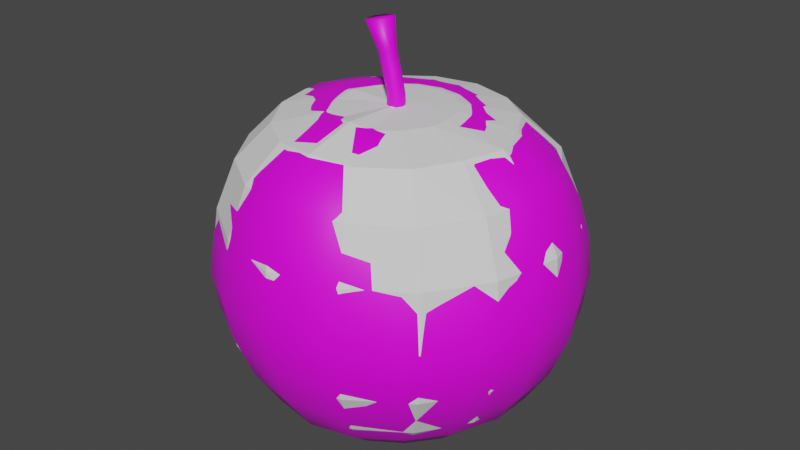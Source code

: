 # Source: apple.blend  (saved by Blender 3.0.42; exported with 4.5.12 LTS)
import bpy
from mathutils import Matrix  # noqa: F401  (used for matrix-valued properties, if any)

bpy.ops.wm.read_factory_settings(use_empty=True)
scene = bpy.context.scene
scene.name = 'Scene'

# ---- collections
col_collection = bpy.data.collections.new('Collection'); scene.collection.children.link(col_collection)

# ---- images (referenced by path relative to the original .blend; pixels are not part of the script)
import os
ASSET_DIR = os.environ.get("B2B_ASSET_DIR", "")  # directory of the original .blend (textures are referenced by path, not embedded)
HERE = os.path.dirname(os.path.abspath(__file__))  # packed textures are extracted next to this script under _unpacked/

def load_image(name, relpath, width, height, colorspace="sRGB"):
    """Load a texture the original file referenced (path relative to the .blend, or extracted next to this script)."""
    p = next((c for c in (os.path.join(HERE, relpath), os.path.join(ASSET_DIR, relpath)) if relpath and os.path.exists(c)), "")
    if p:
        img = bpy.data.images.load(p, check_existing=True)
        img.name = name
    else:  # same state as the original file: an image datablock whose file is absent (Cycles renders it pink)
        img = bpy.data.images.new(name, width, height)
        img.source = "FILE"
        img.filepath = "//" + (relpath or name)
    img.colorspace_settings.name = colorspace
    return img
img_apple_texture_png = load_image('apple_texture.png', 'textures/apple_texture.png', 1024, 1024, 'sRGB')

# ---- materials (node trees are filled in below, after node groups)
mat_apple_flesh = bpy.data.materials.new('apple flesh')
mat_apple_flesh.use_transparent_shadow = False

# ---- material node trees
mat_apple_flesh.use_nodes = True; mat_apple_flesh.node_tree.nodes.clear()
_N = mat_apple_flesh.node_tree.nodes; _L = mat_apple_flesh.node_tree.links
n0 = _N.new('ShaderNodeBsdfPrincipled'); n0.name = 'Principled BSDF'; n0.location = (10, 300)
n0.distribution = 'GGX'
n0.subsurface_method = 'RANDOM_WALK_SKIN'
n0.inputs[3].default_value = 1.45
n0.inputs[27].default_value = (0.0, 0.0, 0.0, 1.0)
n0.inputs[28].default_value = 1.0
n1 = _N.new('ShaderNodeOutputMaterial'); n1.name = 'Material Output'; n1.location = (300, 300)
n2 = _N.new('ShaderNodeTexImage'); n2.name = 'Image Texture'; n2.location = (-408, 224)
n2.image = img_apple_texture_png
_L.new(n0.outputs[0], n1.inputs[0])
_L.new(n2.outputs[0], n0.inputs[0])
n1.is_active_output = True

# ---- world
world_world = bpy.data.worlds.new('World'); scene.world = world_world
world_world.use_nodes = True; world_world.node_tree.nodes.clear()
_N = world_world.node_tree.nodes; _L = world_world.node_tree.links
n0 = _N.new('ShaderNodeOutputWorld'); n0.name = 'World Output'; n0.location = (300, 300)
n1 = _N.new('ShaderNodeBackground'); n1.name = 'Background'; n1.location = (10, 300)
n1.inputs[0].default_value = (0.05088, 0.05088, 0.05088, 1.0)
_L.new(n1.outputs[0], n0.inputs[0])
n0.is_active_output = True
world_world.color = (0.05088, 0.05088, 0.05088)
world_world.use_sun_shadow = False
world_world.sun_shadow_jitter_overblur = 0.0

# ---- meshes
me_sphere = bpy.data.meshes.new('Sphere')
me_sphere.from_pydata([(-1.141e-08, 0.3543, 0.9765), (-1.288e-08, 1.132, 0.3543), (-1.141e-08, 1.16, -4.981e-08), (-1.141e-08, 1.09, -0.3543), (-1.141e-08, 0.6738, -0.9296), (-1.141e-08, 0.5736, -1.028), (0.1356, 0.3273, 0.9765), (0.2875, 0.675, 0.8944), (0.3714, 0.8967, 0.6738), (0.4228, 1.007, 0.3543), (0.4387, 1.059, -4.981e-08), (0.4172, 1.007, -0.3543), (0.3549, 0.8569, -0.6738), (0.2579, 0.6225, -0.9296), (0.1356, 0.53, -1.07), (-1.141e-08, -9.472e-08, -1.011), (0.2505, 0.2505, 0.9765), (0.511, 0.5061, 0.8944), (0.6863, 0.6863, 0.6738), (0.7813, 0.7709, 0.3543), (0.8106, 0.8106, -4.981e-08), (0.7709, 0.7709, -0.3543), (0.6558, 0.6558, -0.6738), (0.4765, 0.4765, -0.9296), (0.3339, 0.3451, -1.087), (0.3273, 0.1356, 0.9765), (0.6537, 0.2579, 0.8944), (0.8967, 0.3714, 0.6738), (1.021, 0.4172, 0.3543), (1.059, 0.4387, -4.981e-08), (1.007, 0.4172, -0.3543), (0.8569, 0.3549, -0.6738), (0.6225, 0.2579, -0.9296), (0.4326, 0.163, -1.082), (0.3543, -0.0148, 0.9765), (0.7372, -1.73e-07, 0.8944), (0.9705, -2.131e-07, 0.6738), (1.123, -2.755e-07, 0.3543), (1.146, -2.755e-07, -4.981e-08), (1.09, -3.096e-07, -0.3543), (0.9275, -2.071e-07, -0.6738), (0.6738, -1.73e-07, -0.9296), (0.4592, -1.217e-07, -1.065), (0.357, -0.1407, 0.9765), (0.6537, -0.2579, 0.8944), (0.8967, -0.3714, 0.6738), (1.021, -0.4172, 0.3543), (1.059, -0.4387, -4.981e-08), (1.007, -0.4172, -0.3543), (0.8569, -0.3549, -0.6738), (0.6225, -0.2579, -0.9296), (0.4228, -0.1356, -1.087), (0.2574, -0.3059, 0.9765), (0.514, -0.5236, 0.8944), (0.6863, -0.6863, 0.6738), (0.7813, -0.7709, 0.3543), (0.8106, -0.8106, -4.981e-08), (0.7709, -0.7709, -0.3543), (0.6558, -0.6558, -0.6738), (0.4765, -0.4765, -0.9296), (0.2938, -0.3279, -1.077), (0.1356, -0.4013, 0.9765), (0.2579, -0.6996, 0.8944), (0.3714, -0.8967, 0.6738), (0.4228, -1.007, 0.3543), (0.4387, -1.059, -4.981e-08), (0.4172, -1.007, -0.3543), (0.3549, -0.8569, -0.6738), (0.2579, -0.6225, -0.9296), (0.1356, -0.53, -1.02), (-7.555e-08, -0.4283, 1.003), (-2.123e-07, -0.7573, 0.9168), (-2.955e-07, -0.9975, 0.6738), (-2.856e-07, -1.122, 0.3543), (-3.489e-07, -1.146, -4.981e-08), (-2.805e-07, -1.09, -0.3543), (-2.805e-07, -0.9275, -0.6738), (-1.951e-07, -0.6738, -0.9296), (-1.012e-07, -0.5736, -1.02), (-0.1356, -0.4013, 0.9765), (-0.2838, -0.6996, 0.8944), (-0.3714, -0.8967, 0.6738), (-0.4228, -1.007, 0.3543), (-0.4387, -1.059, -4.981e-08), (-0.4172, -1.007, -0.3543), (-0.3549, -0.8569, -0.6738), (-0.2579, -0.6225, -0.9296), (-0.1356, -0.53, -1.053), (-0.2505, -0.3245, 0.9765), (-0.525, -0.5363, 0.8944), (-0.6863, -0.6863, 0.6738), (-0.7813, -0.7709, 0.3543), (-0.8106, -0.8106, -4.981e-08), (-0.7709, -0.7709, -0.3543), (-0.6558, -0.6558, -0.6738), (-0.4973, -0.4765, -0.9296), (-0.279, -0.3645, -1.077), (-1.04e-07, -0.004933, 0.9853), (-0.347, -0.1652, 0.9765), (-0.7109, -0.2579, 0.8944), (-0.8967, -0.3714, 0.6738), (-1.021, -0.4172, 0.3543), (-1.059, -0.4387, -4.981e-08), (-1.007, -0.4172, -0.3543), (-0.8569, -0.3549, -0.6738), (-0.6537, -0.2579, -0.9296), (-0.3856, -0.1751, -1.071), (-0.3543, -0.004933, 0.9898), (-0.7622, 2.199e-07, 0.8946), (-0.9705, 2.874e-07, 0.6738), (-1.105, 3.054e-07, 0.3543), (-1.146, 4.079e-07, -4.981e-08), (-1.09, 3.054e-07, -0.3543), (-0.9275, 2.712e-07, -0.6738), (-0.705, 1.858e-07, -0.9296), (-0.4436, 8.328e-08, -1.054), (-0.3273, 0.1356, 0.9765), (-0.6961, 0.2875, 0.8944), (-0.8967, 0.3714, 0.6738), (-1.021, 0.4172, 0.3543), (-1.059, 0.4387, -4.981e-08), (-1.007, 0.4172, -0.3543), (-0.8569, 0.3549, -0.6738), (-0.6537, 0.2579, -0.9296), (-0.4434, 0.1769, -1.024), (-0.2505, 0.2505, 0.9765), (-0.537, 0.5159, 0.8944), (-0.6863, 0.6863, 0.6738), (-0.7813, 0.7709, 0.3543), (-0.8106, 0.8106, -4.981e-08), (-0.7709, 0.7709, -0.3543), (-0.6558, 0.6558, -0.6738), (-0.4973, 0.4765, -0.9296), (-0.328, 0.3181, -1.045), (-0.1356, 0.3273, 0.9765), (-0.2838, 0.6996, 0.8944), (-0.3714, 0.8967, 0.6738), (-0.4228, 1.007, 0.3543), (-0.4387, 1.059, -4.981e-08), (-0.4172, 1.007, -0.3543), (-0.3549, 0.8569, -0.6738), (-0.2579, 0.6225, -0.9296), (-0.1356, 0.53, -1.02), (4.023e-07, 0.7573, 0.8944), (4.553e-07, 0.9705, 0.6738), (4.369e-07, 0.9275, -0.6738)], [], [(144, 143, 7, 8), (15, 5, 14), (145, 3, 11, 12), (1, 144, 8, 9), (0, 97, 6), (4, 145, 12, 13), (2, 1, 9, 10), (143, 0, 6, 7), (5, 4, 13, 14), (3, 2, 10, 11), (15, 14, 24), (12, 11, 21, 22), (9, 8, 18, 19), (6, 97, 16), (13, 12, 22, 23), (10, 9, 19, 20), (7, 6, 16, 17), (14, 13, 23, 24), (11, 10, 20, 21), (8, 7, 17, 18), (21, 20, 29, 30), (18, 17, 26, 27), (15, 24, 33), (22, 21, 30, 31), (19, 18, 27, 28), (16, 97, 25), (23, 22, 31, 32), (20, 19, 28, 29), (17, 16, 25, 26), (24, 23, 32, 33), (26, 25, 34, 35), (33, 32, 41, 42), (30, 29, 38, 39), (27, 26, 35, 36), (15, 33, 42), (31, 30, 39, 40), (28, 27, 36, 37), (25, 97, 34), (32, 31, 40, 41), (29, 28, 37, 38), (38, 37, 46, 47), (35, 34, 43, 44), (42, 41, 50, 51), (39, 38, 47, 48), (36, 35, 44, 45), (15, 42, 51), (40, 39, 48, 49), (37, 36, 45, 46), (34, 97, 43), (41, 40, 49, 50), (43, 97, 52), (50, 49, 58, 59), (47, 46, 55, 56), (44, 43, 52, 53), (51, 50, 59, 60), (48, 47, 56, 57), (45, 44, 53, 54), (15, 51, 60), (49, 48, 57, 58), (46, 45, 54, 55), (58, 57, 66, 67), (55, 54, 63, 64), (52, 97, 61), (59, 58, 67, 68), (56, 55, 64, 65), (53, 52, 61, 62), (60, 59, 68, 69), (57, 56, 65, 66), (54, 53, 62, 63), (15, 60, 69), (63, 62, 71, 72), (15, 69, 78), (67, 66, 75, 76), (64, 63, 72, 73), (61, 97, 70), (68, 67, 76, 77), (65, 64, 73, 74), (62, 61, 70, 71), (69, 68, 77, 78), (66, 65, 74, 75), (75, 74, 83, 84), (72, 71, 80, 81), (15, 78, 87), (76, 75, 84, 85), (73, 72, 81, 82), (70, 97, 79), (77, 76, 85, 86), (74, 73, 82, 83), (71, 70, 79, 80), (78, 77, 86, 87), (80, 79, 88, 89), (87, 86, 95, 96), (84, 83, 92, 93), (81, 80, 89, 90), (15, 87, 96), (85, 84, 93, 94), (82, 81, 90, 91), (79, 97, 88), (86, 85, 94, 95), (83, 82, 91, 92), (95, 94, 104, 105), (92, 91, 101, 102), (89, 88, 98, 99), (96, 95, 105, 106), (93, 92, 102, 103), (90, 89, 99, 100), (15, 96, 106), (94, 93, 103, 104), (91, 90, 100, 101), (88, 97, 98), (101, 100, 109, 110), (98, 97, 107), (105, 104, 113, 114), (102, 101, 110, 111), (99, 98, 107, 108), (106, 105, 114, 115), (103, 102, 111, 112), (100, 99, 108, 109), (15, 106, 115), (104, 103, 112, 113), (113, 112, 121, 122), (110, 109, 118, 119), (107, 97, 116), (114, 113, 122, 123), (111, 110, 119, 120), (108, 107, 116, 117), (115, 114, 123, 124), (112, 111, 120, 121), (109, 108, 117, 118), (15, 115, 124), (118, 117, 126, 127), (15, 124, 133), (122, 121, 130, 131), (119, 118, 127, 128), (116, 97, 125), (123, 122, 131, 132), (120, 119, 128, 129), (117, 116, 125, 126), (124, 123, 132, 133), (121, 120, 129, 130), (133, 132, 141, 142), (130, 129, 138, 139), (127, 126, 135, 136), (15, 133, 142), (131, 130, 139, 140), (128, 127, 136, 137), (125, 97, 134), (132, 131, 140, 141), (129, 128, 137, 138), (126, 125, 134, 135), (138, 137, 1, 2), (135, 134, 0, 143), (142, 141, 4, 5), (139, 138, 2, 3), (136, 135, 143, 144), (15, 142, 5), (140, 139, 3, 145), (137, 136, 144, 1), (134, 97, 0), (141, 140, 145, 4)])
_uv = me_sphere.uv_layers.new(name='UVMap')
_uv.uv.foreach_set('vector', [0.75, 0.7, 0.75, 0.8, 0.6875, 0.8, 0.6875, 0.7, 0.7188, 0.0, 0.75, 0.1, 0.6875, 0.1, 0.75, 0.3, 0.75, 0.4, 0.6875, 0.4, 0.6875, 0.3, 0.75, 0.6, 0.75, 0.7, 0.6875, 0.7, 0.6875, 0.6, 0.75, 0.9, 0.7188, 1.0, 0.6875, 0.9, 0.75, 0.2, 0.75, 0.3, 0.6875, 0.3, 0.6875, 0.2, 0.75, 0.5, 0.75, 0.6, 0.6875, 0.6, 0.6875, 0.5, 0.75, 0.8, 0.75, 0.9, 0.6875, 0.9, 0.6875, 0.8, 0.75, 0.1, 0.75, 0.2, 0.6875, 0.2, 0.6875, 0.1, 0.75, 0.4, 0.75, 0.5, 0.6875, 0.5, 0.6875, 0.4, 0.6562, 0.0, 0.6875, 0.1, 0.625, 0.1, 0.6875, 0.3, 0.6875, 0.4, 0.625, 0.4, 0.625, 0.3, 0.6875, 0.6, 0.6875, 0.7, 0.625, 0.7, 0.625, 0.6, 0.6875, 0.9, 0.6562, 1.0, 0.625, 0.9, 0.6875, 0.2, 0.6875, 0.3, 0.625, 0.3, 0.625, 0.2, 0.6875, 0.5, 0.6875, 0.6, 0.625, 0.6, 0.625, 0.5, 0.6875, 0.8, 0.6875, 0.9, 0.625, 0.9, 0.625, 0.8, 0.6875, 0.1, 0.6875, 0.2, 0.625, 0.2, 0.625, 0.1, 0.6875, 0.4, 0.6875, 0.5, 0.625, 0.5, 0.625, 0.4, 0.6875, 0.7, 0.6875, 0.8, 0.625, 0.8, 0.625, 0.7, 0.625, 0.4, 0.625, 0.5, 0.5625, 0.5, 0.5625, 0.4, 0.625, 0.7, 0.625, 0.8, 0.5625, 0.8, 0.5625, 0.7, 0.5937, 0.0, 0.625, 0.1, 0.5625, 0.1, 0.625, 0.3, 0.625, 0.4, 0.5625, 0.4, 0.5625, 0.3, 0.625, 0.6, 0.625, 0.7, 0.5625, 0.7, 0.5625, 0.6, 0.625, 0.9, 0.5937, 1.0, 0.5625, 0.9, 0.625, 0.2, 0.625, 0.3, 0.5625, 0.3, 0.5625, 0.2, 0.625, 0.5, 0.625, 0.6, 0.5625, 0.6, 0.5625, 0.5, 0.625, 0.8, 0.625, 0.9, 0.5625, 0.9, 0.5625, 0.8, 0.625, 0.1, 0.625, 0.2, 0.5625, 0.2, 0.5625, 0.1, 0.5625, 0.8, 0.5625, 0.9, 0.5, 0.9, 0.5, 0.8, 0.5625, 0.1, 0.5625, 0.2, 0.5, 0.2, 0.5, 0.1, 0.5625, 0.4, 0.5625, 0.5, 0.5, 0.5, 0.5, 0.4, 0.5625, 0.7, 0.5625, 0.8, 0.5, 0.8, 0.5, 0.7, 0.5312, 0.0, 0.5625, 0.1, 0.5, 0.1, 0.5625, 0.3, 0.5625, 0.4, 0.5, 0.4, 0.5, 0.3, 0.5625, 0.6, 0.5625, 0.7, 0.5, 0.7, 0.5, 0.6, 0.5625, 0.9, 0.5312, 1.0, 0.5, 0.9, 0.5625, 0.2, 0.5625, 0.3, 0.5, 0.3, 0.5, 0.2, 0.5625, 0.5, 0.5625, 0.6, 0.5, 0.6, 0.5, 0.5, 0.5, 0.5, 0.5, 0.6, 0.4375, 0.6, 0.4375, 0.5, 0.5, 0.8, 0.5, 0.9, 0.4375, 0.9, 0.4375, 0.8, 0.5, 0.1, 0.5, 0.2, 0.4375, 0.2, 0.4375, 0.1, 0.5, 0.4, 0.5, 0.5, 0.4375, 0.5, 0.4375, 0.4, 0.5, 0.7, 0.5, 0.8, 0.4375, 0.8, 0.4375, 0.7, 0.4687, 0.0, 0.5, 0.1, 0.4375, 0.1, 0.5, 0.3, 0.5, 0.4, 0.4375, 0.4, 0.4375, 0.3, 0.5, 0.6, 0.5, 0.7, 0.4375, 0.7, 0.4375, 0.6, 0.5, 0.9, 0.4687, 1.0, 0.4375, 0.9, 0.5, 0.2, 0.5, 0.3, 0.4375, 0.3, 0.4375, 0.2, 0.4375, 0.9, 0.4062, 1.0, 0.375, 0.9, 0.4375, 0.2, 0.4375, 0.3, 0.375, 0.3, 0.375, 0.2, 0.4375, 0.5, 0.4375, 0.6, 0.375, 0.6, 0.375, 0.5, 0.4375, 0.8, 0.4375, 0.9, 0.375, 0.9, 0.375, 0.8, 0.4375, 0.1, 0.4375, 0.2, 0.375, 0.2, 0.375, 0.1, 0.4375, 0.4, 0.4375, 0.5, 0.375, 0.5, 0.375, 0.4, 0.4375, 0.7, 0.4375, 0.8, 0.375, 0.8, 0.375, 0.7, 0.4062, 0.0, 0.4375, 0.1, 0.375, 0.1, 0.4375, 0.3, 0.4375, 0.4, 0.375, 0.4, 0.375, 0.3, 0.4375, 0.6, 0.4375, 0.7, 0.375, 0.7, 0.375, 0.6, 0.375, 0.3, 0.375, 0.4, 0.3125, 0.4, 0.3125, 0.3, 0.375, 0.6, 0.375, 0.7, 0.3125, 0.7, 0.3125, 0.6, 0.375, 0.9, 0.3437, 1.0, 0.3125, 0.9, 0.375, 0.2, 0.375, 0.3, 0.3125, 0.3, 0.3125, 0.2, 0.375, 0.5, 0.375, 0.6, 0.3125, 0.6, 0.3125, 0.5, 0.375, 0.8, 0.375, 0.9, 0.3125, 0.9, 0.3125, 0.8, 0.375, 0.1, 0.375, 0.2, 0.3125, 0.2, 0.3125, 0.1, 0.375, 0.4, 0.375, 0.5, 0.3125, 0.5, 0.3125, 0.4, 0.375, 0.7, 0.375, 0.8, 0.3125, 0.8, 0.3125, 0.7, 0.3437, 0.0, 0.375, 0.1, 0.3125, 0.1, 0.3125, 0.7, 0.3125, 0.8, 0.25, 0.8, 0.25, 0.7, 0.2812, 0.0, 0.3125, 0.1, 0.25, 0.1, 0.3125, 0.3, 0.3125, 0.4, 0.25, 0.4, 0.25, 0.3, 0.3125, 0.6, 0.3125, 0.7, 0.25, 0.7, 0.25, 0.6, 0.3125, 0.9, 0.2812, 1.0, 0.25, 0.9, 0.3125, 0.2, 0.3125, 0.3, 0.25, 0.3, 0.25, 0.2, 0.3125, 0.5, 0.3125, 0.6, 0.25, 0.6, 0.25, 0.5, 0.3125, 0.8, 0.3125, 0.9, 0.25, 0.9, 0.25, 0.8, 0.3125, 0.1, 0.3125, 0.2, 0.25, 0.2, 0.25, 0.1, 0.3125, 0.4, 0.3125, 0.5, 0.25, 0.5, 0.25, 0.4, 0.25, 0.4, 0.25, 0.5, 0.1875, 0.5, 0.1875, 0.4, 0.25, 0.7, 0.25, 0.8, 0.1875, 0.8, 0.1875, 0.7, 0.2187, 0.0, 0.25, 0.1, 0.1875, 0.1, 0.25, 0.3, 0.25, 0.4, 0.1875, 0.4, 0.1875, 0.3, 0.25, 0.6, 0.25, 0.7, 0.1875, 0.7, 0.1875, 0.6, 0.25, 0.9, 0.2187, 1.0, 0.1875, 0.9, 0.25, 0.2, 0.25, 0.3, 0.1875, 0.3, 0.1875, 0.2, 0.25, 0.5, 0.25, 0.6, 0.1875, 0.6, 0.1875, 0.5, 0.25, 0.8, 0.25, 0.9, 0.1875, 0.9, 0.1875, 0.8, 0.25, 0.1, 0.25, 0.2, 0.1875, 0.2, 0.1875, 0.1, 0.1875, 0.8, 0.1875, 0.9, 0.125, 0.9, 0.125, 0.8, 0.1875, 0.1, 0.1875, 0.2, 0.125, 0.2, 0.125, 0.1, 0.1875, 0.4, 0.1875, 0.5, 0.125, 0.5, 0.125, 0.4, 0.1875, 0.7, 0.1875, 0.8, 0.125, 0.8, 0.125, 0.7, 0.1562, 0.0, 0.1875, 0.1, 0.125, 0.1, 0.1875, 0.3, 0.1875, 0.4, 0.125, 0.4, 0.125, 0.3, 0.1875, 0.6, 0.1875, 0.7, 0.125, 0.7, 0.125, 0.6, 0.1875, 0.9, 0.1562, 1.0, 0.125, 0.9, 0.1875, 0.2, 0.1875, 0.3, 0.125, 0.3, 0.125, 0.2, 0.1875, 0.5, 0.1875, 0.6, 0.125, 0.6, 0.125, 0.5, 0.125, 0.2, 0.125, 0.3, 0.0625, 0.3, 0.0625, 0.2, 0.125, 0.5, 0.125, 0.6, 0.0625, 0.6, 0.0625, 0.5, 0.125, 0.8, 0.125, 0.9, 0.0625, 0.9, 0.0625, 0.8, 0.125, 0.1, 0.125, 0.2, 0.0625, 0.2, 0.0625, 0.1, 0.125, 0.4, 0.125, 0.5, 0.0625, 0.5, 0.0625, 0.4, 0.125, 0.7, 0.125, 0.8, 0.0625, 0.8, 0.0625, 0.7, 0.09375, 0.0, 0.125, 0.1, 0.0625, 0.1, 0.125, 0.3, 0.125, 0.4, 0.0625, 0.4, 0.0625, 0.3, 0.125, 0.6, 0.125, 0.7, 0.0625, 0.7, 0.0625, 0.6, 0.125, 0.9, 0.09375, 1.0, 0.0625, 0.9, 0.0625, 0.6, 0.0625, 0.7, 0.0, 0.7, 0.0, 0.6, 0.0625, 0.9, 0.03125, 1.0, 0.0, 0.9, 0.0625, 0.2, 0.0625, 0.3, 0.0, 0.3, 0.0, 0.2, 0.0625, 0.5, 0.0625, 0.6, 0.0, 0.6, 0.0, 0.5, 0.0625, 0.8, 0.0625, 0.9, 0.0, 0.9, 0.0, 0.8, 0.0625, 0.1, 0.0625, 0.2, 0.0, 0.2, 0.0, 0.1, 0.0625, 0.4, 0.0625, 0.5, 0.0, 0.5, 0.0, 0.4, 0.0625, 0.7, 0.0625, 0.8, 0.0, 0.8, 0.0, 0.7, 0.03125, 0.0, 0.0625, 0.1, 0.0, 0.1, 0.0625, 0.3, 0.0625, 0.4, 0.0, 0.4, 0.0, 0.3, 1.0, 0.3, 1.0, 0.4, 0.9375, 0.4, 0.9375, 0.3, 1.0, 0.6, 1.0, 0.7, 0.9375, 0.7, 0.9375, 0.6, 1.0, 0.9, 0.9688, 1.0, 0.9375, 0.9, 1.0, 0.2, 1.0, 0.3, 0.9375, 0.3, 0.9375, 0.2, 1.0, 0.5, 1.0, 0.6, 0.9375, 0.6, 0.9375, 0.5, 1.0, 0.8, 1.0, 0.9, 0.9375, 0.9, 0.9375, 0.8, 1.0, 0.1, 1.0, 0.2, 0.9375, 0.2, 0.9375, 0.1, 1.0, 0.4, 1.0, 0.5, 0.9375, 0.5, 0.9375, 0.4, 1.0, 0.7, 1.0, 0.8, 0.9375, 0.8, 0.9375, 0.7, 0.9688, 0.0, 1.0, 0.1, 0.9375, 0.1, 0.9375, 0.7, 0.9375, 0.8, 0.875, 0.8, 0.875, 0.7, 0.9062, 0.0, 0.9375, 0.1, 0.875, 0.1, 0.9375, 0.3, 0.9375, 0.4, 0.875, 0.4, 0.875, 0.3, 0.9375, 0.6, 0.9375, 0.7, 0.875, 0.7, 0.875, 0.6, 0.9375, 0.9, 0.9062, 1.0, 0.875, 0.9, 0.9375, 0.2, 0.9375, 0.3, 0.875, 0.3, 0.875, 0.2, 0.9375, 0.5, 0.9375, 0.6, 0.875, 0.6, 0.875, 0.5, 0.9375, 0.8, 0.9375, 0.9, 0.875, 0.9, 0.875, 0.8, 0.9375, 0.1, 0.9375, 0.2, 0.875, 0.2, 0.875, 0.1, 0.9375, 0.4, 0.9375, 0.5, 0.875, 0.5, 0.875, 0.4, 0.875, 0.1, 0.875, 0.2, 0.8125, 0.2, 0.8125, 0.1, 0.875, 0.4, 0.875, 0.5, 0.8125, 0.5, 0.8125, 0.4, 0.875, 0.7, 0.875, 0.8, 0.8125, 0.8, 0.8125, 0.7, 0.8437, 0.0, 0.875, 0.1, 0.8125, 0.1, 0.875, 0.3, 0.875, 0.4, 0.8125, 0.4, 0.8125, 0.3, 0.875, 0.6, 0.875, 0.7, 0.8125, 0.7, 0.8125, 0.6, 0.875, 0.9, 0.8438, 1.0, 0.8125, 0.9, 0.875, 0.2, 0.875, 0.3, 0.8125, 0.3, 0.8125, 0.2, 0.875, 0.5, 0.875, 0.6, 0.8125, 0.6, 0.8125, 0.5, 0.875, 0.8, 0.875, 0.9, 0.8125, 0.9, 0.8125, 0.8, 0.8125, 0.5, 0.8125, 0.6, 0.75, 0.6, 0.75, 0.5, 0.8125, 0.8, 0.8125, 0.9, 0.75, 0.9, 0.75, 0.8, 0.8125, 0.1, 0.8125, 0.2, 0.75, 0.2, 0.75, 0.1, 0.8125, 0.4, 0.8125, 0.5, 0.75, 0.5, 0.75, 0.4, 0.8125, 0.7, 0.8125, 0.8, 0.75, 0.8, 0.75, 0.7, 0.7812, 0.0, 0.8125, 0.1, 0.75, 0.1, 0.8125, 0.3, 0.8125, 0.4, 0.75, 0.4, 0.75, 0.3, 0.8125, 0.6, 0.8125, 0.7, 0.75, 0.7, 0.75, 0.6, 0.8125, 0.9, 0.7812, 1.0, 0.75, 0.9, 0.8125, 0.2, 0.8125, 0.3, 0.75, 0.3, 0.75, 0.2])
me_sphere.use_remesh_fix_poles = True
me_sphere.use_remesh_preserve_attributes = False
me_sphere.update()
me_sphere_001 = bpy.data.meshes.new('Sphere.001')
me_sphere_001.from_pydata([(0.1489, 0.4027, 0.9686), (0.2458, 0.7021, 0.8759), (0.2989, 0.889, 0.7116), (0.3484, 0.9968, 0.4915), (0.3882, 1.056, 0.241), (0.4019, 1.081, -0.01973), (0.3882, 1.044, -0.2834), (0.3485, 0.9452, -0.5491), (0.2927, 0.7879, -0.7962), (0.2238, 0.5733, -0.9824), (0.1306, 0.337, -1.04), (0.2896, 0.3239, 0.9645), (0.4847, 0.5569, 0.8701), (0.6062, 0.6963, 0.7051), (0.6827, 0.7851, 0.4862), (0.7303, 0.8487, 0.2391), (0.7553, 0.878, -0.01973), (0.7296, 0.8476, -0.2786), (0.6612, 0.765, -0.5399), (0.5617, 0.6366, -0.7882), (0.4256, 0.4642, -0.9777), (0.2422, 0.2503, -1.064), (0.3963, 0.205, 0.9613), (0.6807, 0.3548, 0.8647), (0.857, 0.4323, 0.6993), (0.9496, 0.4969, 0.4838), (0.9948, 0.5531, 0.2397), (1.018, 0.5726, -0.01973), (0.9853, 0.5531, -0.2813), (0.8972, 0.4961, -0.5388), (0.767, 0.4108, -0.7806), (0.5804, 0.3011, -0.9693), (0.3261, 0.1637, -1.078), (0.4482, 0.06067, 0.9588), (0.7809, 0.1206, 0.8605), (0.9789, 0.1426, 0.6956), (1.083, 0.1722, 0.4842), (1.135, 0.1921, 0.2399), (1.157, 0.1989, -0.01973), (1.122, 0.1921, -0.2831), (1.023, 0.1722, -0.5427), (0.8759, 0.141, -0.7742), (0.6636, 0.1046, -0.9609), (0.3712, 0.05807, -1.078), (0.4345, -0.09215, 0.9572), (0.7499, -0.108, 0.8671), (0.9515, -0.1427, 0.6944), (1.063, -0.1722, 0.4832), (1.126, -0.1921, 0.2395), (1.157, -0.1989, -0.01973), (1.12, -0.1921, -0.281), (1.02, -0.1722, -0.5376), (0.8724, -0.141, -0.7677), (0.6611, -0.1035, -0.9581), (0.3706, -0.05409, -1.08), (0.3639, -0.2352, 0.9576), (0.6142, -0.3604, 0.8746), (0.7924, -0.4345, 0.6974), (0.9059, -0.497, 0.4817), (0.983, -0.5531, 0.2391), (1.018, -0.5726, -0.01973), (0.983, -0.5531, -0.2786), (0.8896, -0.4961, -0.528), (0.7598, -0.4101, -0.7691), (0.5759, -0.2993, -0.9653), (0.3239, -0.1595, -1.085), (0.2565, -0.3511, 0.9606), (0.4173, -0.5666, 0.8787), (0.5484, -0.7028, 0.706), (0.6543, -0.7877, 0.4861), (0.7296, -0.8493, 0.2391), (0.7553, -0.8784, -0.01973), (0.7296, -0.8476, -0.2786), (0.655, -0.7643, -0.5358), (0.5558, -0.6346, -0.7846), (0.4221, -0.461, -0.9802), (0.2378, -0.2457, -1.077), (0.1312, -0.4262, 0.9863), (0.2048, -0.7159, 0.8969), (0.2842, -0.9008, 0.7176), (0.3481, -1.004, 0.4946), (0.3882, -1.06, 0.2415), (0.4019, -1.084, -0.01973), (0.3882, -1.045, -0.285), (0.3481, -0.9437, -0.558), (0.2911, -0.7845, -0.808), (0.2215, -0.5689, -0.9975), (0.1236, -0.3022, -1.056), (-0.0002977, -0.4527, 0.9895), (7.577e-08, -0.7725, 0.9033), (1.808e-07, -0.9754, 0.723), (1.283e-07, -1.086, 0.4987), (9.328e-08, -1.14, 0.2434), (9.328e-08, -1.158, -0.01973), (9.328e-08, -1.116, -0.2899), (1.983e-07, -1.007, -0.5689), (6.663e-06, -0.8375, -0.8225), (-0.004119, -0.6072, -0.998), (-0.004526, -0.3315, -1.056), (-0.131, -0.4262, 0.9913), (-0.2044, -0.7159, 0.8977), (-0.2842, -0.9008, 0.7176), (-0.3481, -1.004, 0.4946), (-0.3882, -1.06, 0.2415), (-0.4019, -1.084, -0.01973), (-0.3882, -1.045, -0.285), (-0.3489, -0.9437, -0.559), (-0.2968, -0.7845, -0.8206), (-0.23, -0.5689, -1.001), (-0.1318, -0.3022, -1.061), (-0.254, -0.3511, 0.9718), (-0.4134, -0.5666, 0.8938), (-0.547, -0.7028, 0.7086), (-0.6543, -0.7877, 0.4862), (-0.7296, -0.8493, 0.2391), (-0.7553, -0.8784, -0.01973), (-0.7296, -0.8476, -0.2786), (-0.6647, -0.7643, -0.5473), (-0.5663, -0.6346, -0.8112), (-0.4321, -0.461, -1.012), (-0.2433, -0.2457, -1.087), (-0.3576, -0.2352, 0.976), (-0.6039, -0.3604, 0.8821), (-0.7853, -0.4345, 0.7114), (-0.9035, -0.497, 0.4865), (-0.983, -0.5531, 0.2391), (-1.018, -0.5726, -0.01973), (-0.9863, -0.5531, -0.2823), (-0.9043, -0.4961, -0.5464), (-0.7704, -0.4101, -0.8018), (-0.5834, -0.2993, -1.002), (-0.3255, -0.1595, -1.108), (-0.01032, -0.02458, 0.9252), (-0.4259, -0.09215, 0.9821), (-0.7332, -0.1267, 0.891), (-0.9385, -0.1427, 0.7203), (-1.057, -0.1722, 0.4951), (-1.126, -0.1921, 0.2412), (-1.157, -0.1989, -0.01973), (-1.123, -0.1921, -0.2848), (-1.031, -0.1722, -0.5519), (-0.8762, -0.141, -0.7936), (-0.6611, -0.1035, -0.9892), (-0.3678, -0.05409, -1.102), (-0.441, 0.06067, 0.9864), (-0.7611, 0.1206, 0.8987), (-0.9632, 0.1426, 0.7269), (-1.075, 0.1722, 0.5), (-1.133, 0.1921, 0.2433), (-1.157, 0.1989, -0.01973), (-1.121, 0.1921, -0.2819), (-1.024, 0.1722, -0.5448), (-0.8678, 0.141, -0.7837), (-0.6531, 0.1046, -0.9758), (-0.3646, 0.05807, -1.094), (-0.3955, 0.205, 0.9862), (-0.6639, 0.3548, 0.8971), (-0.8436, 0.4323, 0.7261), (-0.9429, 0.4969, 0.4971), (-0.9936, 0.5531, 0.242), (-1.018, 0.5726, -0.01973), (-0.983, 0.5531, -0.2786), (-0.8908, 0.4961, -0.531), (-0.7504, 0.4108, -0.7746), (-0.5654, 0.3011, -0.9695), (-0.3172, 0.1637, -1.087), (-0.2963, 0.3239, 0.9825), (-0.4742, 0.5569, 0.8903), (-0.5991, 0.6963, 0.7191), (-0.6799, 0.7851, 0.4918), (-0.7303, 0.8487, 0.2393), (-0.7553, 0.878, -0.01973), (-0.7296, 0.8476, -0.2786), (-0.6547, 0.765, -0.532), (-0.5459, 0.6366, -0.7758), (-0.4132, 0.4642, -0.9695), (-0.2324, 0.2503, -1.059), (0.00026, 0.002932, -1.021), (-0.1601, 0.4027, 0.9777), (-0.2418, 0.7021, 0.8843), (-0.2974, 0.889, 0.7145), (-0.3484, 0.9968, 0.4915), (-0.3882, 1.056, 0.241), (-0.4019, 1.081, -0.01973), (-0.3882, 1.044, -0.2834), (-0.3481, 0.9452, -0.5485), (-0.2856, 0.7879, -0.7879), (-0.2169, 0.5733, -0.9739), (-0.1249, 0.3072, -1.038), (-0.006207, 0.4305, 0.9731), (0.0001001, 0.7568, 0.8807), (-3.62e-07, 0.9611, 0.7151), (-2.569e-07, 1.076, 0.4946), (-2.569e-07, 1.134, 0.2424), (-2.919e-07, 1.153, -0.01973), (-2.569e-07, 1.115, -0.2871), (-1.869e-07, 1.009, -0.5566), (-0.0005286, 0.8415, -0.7984), (0.002786, 0.6121, -0.9806), (0.004847, 0.3506, -1.029), (-0.008205, -0.07874, 1.051), (-0.008205, -0.07874, 0.9127), (-0.044, -0.06571, 1.051), (-0.044, -0.06571, 0.9127), (-0.06305, -0.03271, 1.051), (-0.06305, -0.03271, 0.9127), (-0.05644, 0.004804, 1.051), (-0.05644, 0.004804, 0.9127), (-0.02725, 0.02929, 1.051), (-0.02725, 0.02929, 0.9127), (0.01084, 0.02929, 1.051), (0.01084, 0.02929, 0.9127), (0.04003, 0.004804, 1.051), (0.04003, 0.004804, 0.9127), (0.04664, -0.03271, 1.051), (0.04664, -0.03271, 0.9127), (0.02759, -0.06571, 1.051), (0.02759, -0.06571, 0.9127), (-0.03601, -0.07874, 1.164), (-0.07084, -0.06571, 1.155), (-0.08938, -0.03271, 1.151), (-0.08294, 0.004804, 1.153), (-0.05454, 0.02929, 1.159), (-0.01747, 0.02929, 1.168), (0.01092, 0.004804, 1.175), (0.01736, -0.03271, 1.176), (-0.001175, -0.06571, 1.172), (-0.07373, -0.07874, 1.305), (-0.1093, -0.06571, 1.302), (-0.1283, -0.03271, 1.3), (-0.1217, 0.004804, 1.3), (-0.09268, 0.02929, 1.303), (-0.05478, 0.02929, 1.307), (-0.02574, 0.004804, 1.31), (-0.01916, -0.03271, 1.311), (-0.03811, -0.06571, 1.309), (-0.1237, -0.1092, 1.478), (-0.1783, -0.08904, 1.469), (-0.2073, -0.038, 1.464), (-0.1972, 0.02004, 1.466), (-0.1528, 0.05792, 1.473), (-0.09472, 0.05792, 1.484), (-0.05025, 0.02004, 1.491), (-0.04017, -0.038, 1.493), (-0.0692, -0.08904, 1.488)], [], [(194, 193, 4, 5), (191, 190, 1, 2), (198, 197, 8, 9), (195, 194, 5, 6), (192, 191, 2, 3), (199, 198, 9, 10), (189, 132, 0), (196, 195, 6, 7), (193, 192, 3, 4), (177, 199, 10), (190, 189, 0, 1), (197, 196, 7, 8), (3, 2, 13, 14), (10, 9, 20, 21), (0, 132, 11), (7, 6, 17, 18), (4, 3, 14, 15), (177, 10, 21), (1, 0, 11, 12), (8, 7, 18, 19), (5, 4, 15, 16), (2, 1, 12, 13), (9, 8, 19, 20), (6, 5, 16, 17), (13, 12, 23, 24), (20, 19, 30, 31), (17, 16, 27, 28), (14, 13, 24, 25), (21, 20, 31, 32), (11, 132, 22), (18, 17, 28, 29), (15, 14, 25, 26), (177, 21, 32), (12, 11, 22, 23), (19, 18, 29, 30), (16, 15, 26, 27), (26, 25, 36, 37), (177, 32, 43), (23, 22, 33, 34), (30, 29, 40, 41), (27, 26, 37, 38), (24, 23, 34, 35), (31, 30, 41, 42), (28, 27, 38, 39), (25, 24, 35, 36), (32, 31, 42, 43), (22, 132, 33), (29, 28, 39, 40), (36, 35, 46, 47), (43, 42, 53, 54), (33, 132, 44), (40, 39, 50, 51), (37, 36, 47, 48), (177, 43, 54), (34, 33, 44, 45), (41, 40, 51, 52), (38, 37, 48, 49), (35, 34, 45, 46), (42, 41, 52, 53), (39, 38, 49, 50), (49, 48, 59, 60), (46, 45, 56, 57), (53, 52, 63, 64), (50, 49, 60, 61), (47, 46, 57, 58), (54, 53, 64, 65), (44, 132, 55), (51, 50, 61, 62), (48, 47, 58, 59), (177, 54, 65), (45, 44, 55, 56), (52, 51, 62, 63), (59, 58, 69, 70), (177, 65, 76), (56, 55, 66, 67), (63, 62, 73, 74), (60, 59, 70, 71), (57, 56, 67, 68), (64, 63, 74, 75), (61, 60, 71, 72), (58, 57, 68, 69), (65, 64, 75, 76), (55, 132, 66), (62, 61, 72, 73), (72, 71, 82, 83), (69, 68, 79, 80), (76, 75, 86, 87), (66, 132, 77), (73, 72, 83, 84), (70, 69, 80, 81), (177, 76, 87), (67, 66, 77, 78), (74, 73, 84, 85), (71, 70, 81, 82), (68, 67, 78, 79), (75, 74, 85, 86), (82, 81, 92, 93), (79, 78, 89, 90), (86, 85, 96, 97), (83, 82, 93, 94), (80, 79, 90, 91), (87, 86, 97, 98), (77, 132, 88), (84, 83, 94, 95), (81, 80, 91, 92), (177, 87, 98), (78, 77, 88, 89), (85, 84, 95, 96), (95, 94, 105, 106), (92, 91, 102, 103), (177, 98, 109), (89, 88, 99, 100), (96, 95, 106, 107), (93, 92, 103, 104), (90, 89, 100, 101), (97, 96, 107, 108), (94, 93, 104, 105), (91, 90, 101, 102), (98, 97, 108, 109), (88, 132, 99), (105, 104, 115, 116), (102, 101, 112, 113), (109, 108, 119, 120), (99, 132, 110), (106, 105, 116, 117), (103, 102, 113, 114), (177, 109, 120), (100, 99, 110, 111), (107, 106, 117, 118), (104, 103, 114, 115), (101, 100, 111, 112), (108, 107, 118, 119), (118, 117, 128, 129), (115, 114, 125, 126), (112, 111, 122, 123), (119, 118, 129, 130), (116, 115, 126, 127), (113, 112, 123, 124), (120, 119, 130, 131), (110, 132, 121), (117, 116, 127, 128), (114, 113, 124, 125), (177, 120, 131), (111, 110, 121, 122), (121, 132, 133), (128, 127, 139, 140), (125, 124, 136, 137), (177, 131, 143), (122, 121, 133, 134), (129, 128, 140, 141), (126, 125, 137, 138), (123, 122, 134, 135), (130, 129, 141, 142), (127, 126, 138, 139), (124, 123, 135, 136), (131, 130, 142, 143), (142, 141, 152, 153), (139, 138, 149, 150), (136, 135, 146, 147), (143, 142, 153, 154), (133, 132, 144), (140, 139, 150, 151), (137, 136, 147, 148), (177, 143, 154), (134, 133, 144, 145), (141, 140, 151, 152), (138, 137, 148, 149), (135, 134, 145, 146), (145, 144, 155, 156), (152, 151, 162, 163), (149, 148, 159, 160), (146, 145, 156, 157), (153, 152, 163, 164), (150, 149, 160, 161), (147, 146, 157, 158), (154, 153, 164, 165), (144, 132, 155), (151, 150, 161, 162), (148, 147, 158, 159), (177, 154, 165), (165, 164, 175, 176), (155, 132, 166), (162, 161, 172, 173), (159, 158, 169, 170), (177, 165, 176), (156, 155, 166, 167), (163, 162, 173, 174), (160, 159, 170, 171), (157, 156, 167, 168), (164, 163, 174, 175), (161, 160, 171, 172), (158, 157, 168, 169), (168, 167, 179, 180), (175, 174, 186, 187), (172, 171, 183, 184), (169, 168, 180, 181), (176, 175, 187, 188), (166, 132, 178), (173, 172, 184, 185), (170, 169, 181, 182), (177, 176, 188), (167, 166, 178, 179), (174, 173, 185, 186), (171, 170, 182, 183), (177, 188, 199), (179, 178, 189, 190), (186, 185, 196, 197), (183, 182, 193, 194), (180, 179, 190, 191), (187, 186, 197, 198), (184, 183, 194, 195), (181, 180, 191, 192), (188, 187, 198, 199), (178, 132, 189), (185, 184, 195, 196), (182, 181, 192, 193), (200, 201, 203, 202), (202, 203, 205, 204), (204, 205, 207, 206), (206, 207, 209, 208), (208, 209, 211, 210), (210, 211, 213, 212), (212, 213, 215, 214), (214, 215, 217, 216), (216, 217, 201, 200), (216, 200, 218, 226), (219, 220, 229, 228), (214, 216, 226, 225), (212, 214, 225, 224), (210, 212, 224, 223), (208, 210, 223, 222), (206, 208, 222, 221), (200, 202, 219, 218), (204, 206, 221, 220), (202, 204, 220, 219), (227, 228, 237, 236), (226, 218, 227, 235), (223, 224, 233, 232), (220, 221, 230, 229), (224, 225, 234, 233), (221, 222, 231, 230), (218, 219, 228, 227), (225, 226, 235, 234), (222, 223, 232, 231), (236, 237, 238, 239, 240, 241, 242, 243, 244), (234, 235, 244, 243), (231, 232, 241, 240), (228, 229, 238, 237), (235, 227, 236, 244), (232, 233, 242, 241), (229, 230, 239, 238), (233, 234, 243, 242), (230, 231, 240, 239)])
me_sphere_001.polygons.foreach_set('use_smooth', [True] * 253)
_uv = me_sphere_001.uv_layers.new(name='UVMap')
_uv.uv.foreach_set('vector', [0.7222, 0.4199, 0.7222, 0.4857, 0.6667, 0.4857, 0.6667, 0.4199, 0.7222, 0.6172, 0.7222, 0.683, 0.6667, 0.683, 0.6667, 0.6172, 0.7222, 0.1569, 0.7222, 0.2226, 0.6667, 0.2226, 0.6667, 0.1569, 0.7222, 0.3542, 0.7222, 0.4199, 0.6667, 0.4199, 0.6667, 0.3542, 0.7222, 0.5515, 0.7222, 0.6172, 0.6667, 0.6172, 0.6667, 0.5515, 0.7222, 0.09111, 0.7222, 0.1569, 0.6667, 0.1569, 0.6667, 0.09111, 0.7222, 0.7488, 0.6944, 0.8145, 0.6667, 0.7488, 0.7222, 0.2884, 0.7222, 0.3542, 0.6667, 0.3542, 0.6667, 0.2884, 0.7222, 0.4857, 0.7222, 0.5515, 0.6667, 0.5515, 0.6667, 0.4857, 0.6944, 0.02535, 0.7222, 0.09111, 0.6667, 0.09111, 0.7222, 0.683, 0.7222, 0.7488, 0.6667, 0.7488, 0.6667, 0.683, 0.7222, 0.2226, 0.7222, 0.2884, 0.6667, 0.2884, 0.6667, 0.2226, 0.6667, 0.5515, 0.6667, 0.6172, 0.6111, 0.6172, 0.6111, 0.5515, 0.6667, 0.09111, 0.6667, 0.1569, 0.6111, 0.1569, 0.6111, 0.09111, 0.6667, 0.7488, 0.6389, 0.8145, 0.6111, 0.7488, 0.6667, 0.2884, 0.6667, 0.3542, 0.6111, 0.3542, 0.6111, 0.2884, 0.6667, 0.4857, 0.6667, 0.5515, 0.6111, 0.5515, 0.6111, 0.4857, 0.6389, 0.02535, 0.6667, 0.09111, 0.6111, 0.09111, 0.6667, 0.683, 0.6667, 0.7488, 0.6111, 0.7488, 0.6111, 0.683, 0.6667, 0.2226, 0.6667, 0.2884, 0.6111, 0.2884, 0.6111, 0.2226, 0.6667, 0.4199, 0.6667, 0.4857, 0.6111, 0.4857, 0.6111, 0.4199, 0.6667, 0.6172, 0.6667, 0.683, 0.6111, 0.683, 0.6111, 0.6172, 0.6667, 0.1569, 0.6667, 0.2226, 0.6111, 0.2226, 0.6111, 0.1569, 0.6667, 0.3542, 0.6667, 0.4199, 0.6111, 0.4199, 0.6111, 0.3542, 0.6111, 0.6172, 0.6111, 0.683, 0.5556, 0.683, 0.5556, 0.6172, 0.6111, 0.1569, 0.6111, 0.2226, 0.5556, 0.2226, 0.5556, 0.1569, 0.6111, 0.3542, 0.6111, 0.4199, 0.5556, 0.4199, 0.5556, 0.3542, 0.6111, 0.5515, 0.6111, 0.6172, 0.5556, 0.6172, 0.5556, 0.5515, 0.6111, 0.09111, 0.6111, 0.1569, 0.5556, 0.1569, 0.5556, 0.09111, 0.6111, 0.7488, 0.5833, 0.8145, 0.5556, 0.7488, 0.6111, 0.2884, 0.6111, 0.3542, 0.5556, 0.3542, 0.5556, 0.2884, 0.6111, 0.4857, 0.6111, 0.5515, 0.5556, 0.5515, 0.5556, 0.4857, 0.5833, 0.02535, 0.6111, 0.09111, 0.5556, 0.09111, 0.6111, 0.683, 0.6111, 0.7488, 0.5556, 0.7488, 0.5556, 0.683, 0.6111, 0.2226, 0.6111, 0.2884, 0.5556, 0.2884, 0.5556, 0.2226, 0.6111, 0.4199, 0.6111, 0.4857, 0.5556, 0.4857, 0.5556, 0.4199, 0.5556, 0.4857, 0.5556, 0.5515, 0.5, 0.5515, 0.5, 0.4857, 0.5278, 0.02535, 0.5556, 0.09111, 0.5, 0.09111, 0.5556, 0.683, 0.5556, 0.7488, 0.5, 0.7488, 0.5, 0.683, 0.5556, 0.2226, 0.5556, 0.2884, 0.5, 0.2884, 0.5, 0.2226, 0.5556, 0.4199, 0.5556, 0.4857, 0.5, 0.4857, 0.5, 0.4199, 0.5556, 0.6172, 0.5556, 0.683, 0.5, 0.683, 0.5, 0.6172, 0.5556, 0.1569, 0.5556, 0.2226, 0.5, 0.2226, 0.5, 0.1569, 0.5556, 0.3542, 0.5556, 0.4199, 0.5, 0.4199, 0.5, 0.3542, 0.5556, 0.5515, 0.5556, 0.6172, 0.5, 0.6172, 0.5, 0.5515, 0.5556, 0.09111, 0.5556, 0.1569, 0.5, 0.1569, 0.5, 0.09111, 0.5556, 0.7488, 0.5278, 0.8145, 0.5, 0.7488, 0.5556, 0.2884, 0.5556, 0.3542, 0.5, 0.3542, 0.5, 0.2884, 0.5, 0.5515, 0.5, 0.6172, 0.4444, 0.6172, 0.4444, 0.5515, 0.5, 0.09111, 0.5, 0.1569, 0.4444, 0.1569, 0.4444, 0.09111, 0.5, 0.7488, 0.4722, 0.8145, 0.4444, 0.7488, 0.5, 0.2884, 0.5, 0.3542, 0.4444, 0.3542, 0.4444, 0.2884, 0.5, 0.4857, 0.5, 0.5515, 0.4444, 0.5515, 0.4444, 0.4857, 0.4722, 0.02535, 0.5, 0.09111, 0.4444, 0.09111, 0.5, 0.683, 0.5, 0.7488, 0.4444, 0.7488, 0.4444, 0.683, 0.5, 0.2226, 0.5, 0.2884, 0.4444, 0.2884, 0.4444, 0.2226, 0.5, 0.4199, 0.5, 0.4857, 0.4444, 0.4857, 0.4444, 0.4199, 0.5, 0.6172, 0.5, 0.683, 0.4444, 0.683, 0.4444, 0.6172, 0.5, 0.1569, 0.5, 0.2226, 0.4444, 0.2226, 0.4444, 0.1569, 0.5, 0.3542, 0.5, 0.4199, 0.4444, 0.4199, 0.4444, 0.3542, 0.4444, 0.4199, 0.4444, 0.4857, 0.3889, 0.4857, 0.3889, 0.4199, 0.4444, 0.6172, 0.4444, 0.683, 0.3889, 0.683, 0.3889, 0.6172, 0.4444, 0.1569, 0.4444, 0.2226, 0.3889, 0.2226, 0.3889, 0.1569, 0.4444, 0.3542, 0.4444, 0.4199, 0.3889, 0.4199, 0.3889, 0.3542, 0.4444, 0.5515, 0.4444, 0.6172, 0.3889, 0.6172, 0.3889, 0.5515, 0.4444, 0.09111, 0.4444, 0.1569, 0.3889, 0.1569, 0.3889, 0.09111, 0.4444, 0.7488, 0.4167, 0.8145, 0.3889, 0.7488, 0.4444, 0.2884, 0.4444, 0.3542, 0.3889, 0.3542, 0.3889, 0.2884, 0.4444, 0.4857, 0.4444, 0.5515, 0.3889, 0.5515, 0.3889, 0.4857, 0.4167, 0.02535, 0.4444, 0.09111, 0.3889, 0.09111, 0.4444, 0.683, 0.4444, 0.7488, 0.3889, 0.7488, 0.3889, 0.683, 0.4444, 0.2226, 0.4444, 0.2884, 0.3889, 0.2884, 0.3889, 0.2226, 0.3889, 0.4857, 0.3889, 0.5515, 0.3333, 0.5515, 0.3333, 0.4857, 0.3611, 0.02535, 0.3889, 0.09111, 0.3333, 0.09111, 0.3889, 0.683, 0.3889, 0.7488, 0.3333, 0.7488, 0.3333, 0.683, 0.3889, 0.2226, 0.3889, 0.2884, 0.3333, 0.2884, 0.3333, 0.2226, 0.3889, 0.4199, 0.3889, 0.4857, 0.3333, 0.4857, 0.3333, 0.4199, 0.3889, 0.6172, 0.3889, 0.683, 0.3333, 0.683, 0.3333, 0.6172, 0.3889, 0.1569, 0.3889, 0.2226, 0.3333, 0.2226, 0.3333, 0.1569, 0.3889, 0.3542, 0.3889, 0.4199, 0.3333, 0.4199, 0.3333, 0.3542, 0.3889, 0.5515, 0.3889, 0.6172, 0.3333, 0.6172, 0.3333, 0.5515, 0.3889, 0.09111, 0.3889, 0.1569, 0.3333, 0.1569, 0.3333, 0.09111, 0.3889, 0.7488, 0.3611, 0.8145, 0.3333, 0.7488, 0.3889, 0.2884, 0.3889, 0.3542, 0.3333, 0.3542, 0.3333, 0.2884, 0.3333, 0.3542, 0.3333, 0.4199, 0.2778, 0.4199, 0.2778, 0.3542, 0.3333, 0.5515, 0.3333, 0.6172, 0.2778, 0.6172, 0.2778, 0.5515, 0.3333, 0.09111, 0.3333, 0.1569, 0.2778, 0.1569, 0.2778, 0.09111, 0.3333, 0.7488, 0.3056, 0.8145, 0.2778, 0.7488, 0.3333, 0.2884, 0.3333, 0.3542, 0.2778, 0.3542, 0.2778, 0.2884, 0.3333, 0.4857, 0.3333, 0.5515, 0.2778, 0.5515, 0.2778, 0.4857, 0.3056, 0.02535, 0.3333, 0.09111, 0.2778, 0.09111, 0.3333, 0.683, 0.3333, 0.7488, 0.2778, 0.7488, 0.2778, 0.683, 0.3333, 0.2226, 0.3333, 0.2884, 0.2778, 0.2884, 0.2778, 0.2226, 0.3333, 0.4199, 0.3333, 0.4857, 0.2778, 0.4857, 0.2778, 0.4199, 0.3333, 0.6172, 0.3333, 0.683, 0.2778, 0.683, 0.2778, 0.6172, 0.3333, 0.1569, 0.3333, 0.2226, 0.2778, 0.2226, 0.2778, 0.1569, 0.2778, 0.4199, 0.2778, 0.4857, 0.2222, 0.4857, 0.2222, 0.4199, 0.2778, 0.6172, 0.2778, 0.683, 0.2222, 0.683, 0.2222, 0.6172, 0.2778, 0.1569, 0.2778, 0.2226, 0.2222, 0.2226, 0.2222, 0.1569, 0.2778, 0.3542, 0.2778, 0.4199, 0.2222, 0.4199, 0.2222, 0.3542, 0.2778, 0.5515, 0.2778, 0.6172, 0.2222, 0.6172, 0.2222, 0.5515, 0.2778, 0.09111, 0.2778, 0.1569, 0.2222, 0.1569, 0.2222, 0.09111, 0.2778, 0.7488, 0.25, 0.8145, 0.2222, 0.7488, 0.2778, 0.2884, 0.2778, 0.3542, 0.2222, 0.3542, 0.2222, 0.2884, 0.2778, 0.4857, 0.2778, 0.5515, 0.2222, 0.5515, 0.2222, 0.4857, 0.25, 0.02535, 0.2778, 0.09111, 0.2222, 0.09111, 0.2778, 0.683, 0.2778, 0.7488, 0.2222, 0.7488, 0.2222, 0.683, 0.2778, 0.2226, 0.2778, 0.2884, 0.2222, 0.2884, 0.2222, 0.2226, 0.2222, 0.2884, 0.2222, 0.3542, 0.1667, 0.3542, 0.1667, 0.2884, 0.2222, 0.4857, 0.2222, 0.5515, 0.1667, 0.5515, 0.1667, 0.4857, 0.1944, 0.02535, 0.2222, 0.09111, 0.1667, 0.09111, 0.2222, 0.683, 0.2222, 0.7488, 0.1667, 0.7488, 0.1667, 0.683, 0.2222, 0.2226, 0.2222, 0.2884, 0.1667, 0.2884, 0.1667, 0.2226, 0.2222, 0.4199, 0.2222, 0.4857, 0.1667, 0.4857, 0.1667, 0.4199, 0.2222, 0.6172, 0.2222, 0.683, 0.1667, 0.683, 0.1667, 0.6172, 0.2222, 0.1569, 0.2222, 0.2226, 0.1667, 0.2226, 0.1667, 0.1569, 0.2222, 0.3542, 0.2222, 0.4199, 0.1667, 0.4199, 0.1667, 0.3542, 0.2222, 0.5515, 0.2222, 0.6172, 0.1667, 0.6172, 0.1667, 0.5515, 0.2222, 0.09111, 0.2222, 0.1569, 0.1667, 0.1569, 0.1667, 0.09111, 0.2222, 0.7488, 0.1944, 0.8145, 0.1667, 0.7488, 0.1667, 0.3542, 0.1667, 0.4199, 0.1111, 0.4199, 0.1111, 0.3542, 0.1667, 0.5515, 0.1667, 0.6172, 0.1111, 0.6172, 0.1111, 0.5515, 0.1667, 0.09111, 0.1667, 0.1569, 0.1111, 0.1569, 0.1111, 0.09111, 0.1667, 0.7488, 0.1389, 0.8145, 0.1111, 0.7488, 0.1667, 0.2884, 0.1667, 0.3542, 0.1111, 0.3542, 0.1111, 0.2884, 0.1667, 0.4857, 0.1667, 0.5515, 0.1111, 0.5515, 0.1111, 0.4857, 0.1389, 0.02535, 0.1667, 0.09111, 0.1111, 0.09111, 0.1667, 0.683, 0.1667, 0.7488, 0.1111, 0.7488, 0.1111, 0.683, 0.1667, 0.2226, 0.1667, 0.2884, 0.1111, 0.2884, 0.1111, 0.2226, 0.1667, 0.4199, 0.1667, 0.4857, 0.1111, 0.4857, 0.1111, 0.4199, 0.1667, 0.6172, 0.1667, 0.683, 0.1111, 0.683, 0.1111, 0.6172, 0.1667, 0.1569, 0.1667, 0.2226, 0.1111, 0.2226, 0.1111, 0.1569, 0.1111, 0.2226, 0.1111, 0.2884, 0.05556, 0.2884, 0.05556, 0.2226, 0.1111, 0.4199, 0.1111, 0.4857, 0.05556, 0.4857, 0.05556, 0.4199, 0.1111, 0.6172, 0.1111, 0.683, 0.05556, 0.683, 0.05556, 0.6172, 0.1111, 0.1569, 0.1111, 0.2226, 0.05556, 0.2226, 0.05556, 0.1569, 0.1111, 0.3542, 0.1111, 0.4199, 0.05556, 0.4199, 0.05556, 0.3542, 0.1111, 0.5515, 0.1111, 0.6172, 0.05556, 0.6172, 0.05556, 0.5515, 0.1111, 0.09111, 0.1111, 0.1569, 0.05556, 0.1569, 0.05556, 0.09111, 0.1111, 0.7488, 0.08333, 0.8145, 0.05556, 0.7488, 0.1111, 0.2884, 0.1111, 0.3542, 0.05556, 0.3542, 0.05556, 0.2884, 0.1111, 0.4857, 0.1111, 0.5515, 0.05556, 0.5515, 0.05556, 0.4857, 0.08333, 0.02535, 0.1111, 0.09111, 0.05556, 0.09111, 0.1111, 0.683, 0.1111, 0.7488, 0.05556, 0.7488, 0.05556, 0.683, 0.05556, 0.7488, 0.02778, 0.8145, 2.98e-08, 0.7488, 0.05556, 0.2884, 0.05556, 0.3542, 0.0, 0.3542, 0.0, 0.2884, 0.05556, 0.4857, 0.05556, 0.5515, 0.0, 0.5515, 0.0, 0.4857, 0.02778, 0.02535, 0.05556, 0.09111, 2.98e-08, 0.09111, 0.05556, 0.683, 0.05556, 0.7488, 2.98e-08, 0.7488, 0.0, 0.683, 0.05556, 0.2226, 0.05556, 0.2884, 0.0, 0.2884, 0.0, 0.2226, 0.05556, 0.4199, 0.05556, 0.4857, 0.0, 0.4857, 0.0, 0.4199, 0.05556, 0.6172, 0.05556, 0.683, 0.0, 0.683, 0.0, 0.6172, 0.05556, 0.1569, 0.05556, 0.2226, 0.0, 0.2226, 0.0, 0.1569, 0.05556, 0.3542, 0.05556, 0.4199, 0.0, 0.4199, 0.0, 0.3542, 0.05556, 0.5515, 0.05556, 0.6172, 0.0, 0.6172, 0.0, 0.5515, 0.05556, 0.09111, 0.05556, 0.1569, 0.0, 0.1569, 2.98e-08, 0.09111, 1.0, 0.1569, 1.0, 0.2226, 0.9444, 0.2226, 0.9444, 0.1569, 1.0, 0.3542, 1.0, 0.4199, 0.9444, 0.4199, 0.9444, 0.3542, 1.0, 0.5515, 1.0, 0.6172, 0.9444, 0.6172, 0.9444, 0.5515, 1.0, 0.09111, 1.0, 0.1569, 0.9444, 0.1569, 0.9444, 0.09111, 1.0, 0.7488, 0.9722, 0.8145, 0.9444, 0.7488, 1.0, 0.2884, 1.0, 0.3542, 0.9444, 0.3542, 0.9444, 0.2884, 1.0, 0.4857, 1.0, 0.5515, 0.9444, 0.5515, 0.9444, 0.4857, 0.9722, 0.02535, 1.0, 0.09111, 0.9444, 0.09111, 1.0, 0.683, 1.0, 0.7488, 0.9444, 0.7488, 0.9444, 0.683, 1.0, 0.2226, 1.0, 0.2884, 0.9444, 0.2884, 0.9444, 0.2226, 1.0, 0.4199, 1.0, 0.4857, 0.9444, 0.4857, 0.9444, 0.4199, 1.0, 0.6172, 1.0, 0.683, 0.9444, 0.683, 0.9444, 0.6172, 0.9444, 0.683, 0.9444, 0.7488, 0.8889, 0.7488, 0.8889, 0.683, 0.9444, 0.2226, 0.9444, 0.2884, 0.8889, 0.2884, 0.8889, 0.2226, 0.9444, 0.4199, 0.9444, 0.4857, 0.8889, 0.4857, 0.8889, 0.4199, 0.9444, 0.6172, 0.9444, 0.683, 0.8889, 0.683, 0.8889, 0.6172, 0.9444, 0.1569, 0.9444, 0.2226, 0.8889, 0.2226, 0.8889, 0.1569, 0.9444, 0.3542, 0.9444, 0.4199, 0.8889, 0.4199, 0.8889, 0.3542, 0.9444, 0.5515, 0.9444, 0.6172, 0.8889, 0.6172, 0.8889, 0.5515, 0.9444, 0.09111, 0.9444, 0.1569, 0.8889, 0.1569, 0.8889, 0.09111, 0.9444, 0.7488, 0.9167, 0.8145, 0.8889, 0.7488, 0.9444, 0.2884, 0.9444, 0.3542, 0.8889, 0.3542, 0.8889, 0.2884, 0.9444, 0.4857, 0.9444, 0.5515, 0.8889, 0.5515, 0.8889, 0.4857, 0.9167, 0.02535, 0.9444, 0.09111, 0.8889, 0.09111, 0.8889, 0.09111, 0.8889, 0.1569, 0.8333, 0.1569, 0.8333, 0.09111, 0.8889, 0.7488, 0.8611, 0.8145, 0.8333, 0.7488, 0.8889, 0.2884, 0.8889, 0.3542, 0.8333, 0.3542, 0.8333, 0.2884, 0.8889, 0.4857, 0.8889, 0.5515, 0.8333, 0.5515, 0.8333, 0.4857, 0.8611, 0.02535, 0.8889, 0.09111, 0.8333, 0.09111, 0.8889, 0.683, 0.8889, 0.7488, 0.8333, 0.7488, 0.8333, 0.683, 0.8889, 0.2226, 0.8889, 0.2884, 0.8333, 0.2884, 0.8333, 0.2226, 0.8889, 0.4199, 0.8889, 0.4857, 0.8333, 0.4857, 0.8333, 0.4199, 0.8889, 0.6172, 0.8889, 0.683, 0.8333, 0.683, 0.8333, 0.6172, 0.8889, 0.1569, 0.8889, 0.2226, 0.8333, 0.2226, 0.8333, 0.1569, 0.8889, 0.3542, 0.8889, 0.4199, 0.8333, 0.4199, 0.8333, 0.3542, 0.8889, 0.5515, 0.8889, 0.6172, 0.8333, 0.6172, 0.8333, 0.5515, 0.8333, 0.6172, 0.8333, 0.683, 0.7778, 0.683, 0.7778, 0.6172, 0.8333, 0.1569, 0.8333, 0.2226, 0.7778, 0.2226, 0.7778, 0.1569, 0.8333, 0.3542, 0.8333, 0.4199, 0.7778, 0.4199, 0.7778, 0.3542, 0.8333, 0.5515, 0.8333, 0.6172, 0.7778, 0.6172, 0.7778, 0.5515, 0.8333, 0.09111, 0.8333, 0.1569, 0.7778, 0.1569, 0.7778, 0.09111, 0.8333, 0.7488, 0.8056, 0.8145, 0.7778, 0.7488, 0.8333, 0.2884, 0.8333, 0.3542, 0.7778, 0.3542, 0.7778, 0.2884, 0.8333, 0.4857, 0.8333, 0.5515, 0.7778, 0.5515, 0.7778, 0.4857, 0.8056, 0.02535, 0.8333, 0.09111, 0.7778, 0.09111, 0.8333, 0.683, 0.8333, 0.7488, 0.7778, 0.7488, 0.7778, 0.683, 0.8333, 0.2226, 0.8333, 0.2884, 0.7778, 0.2884, 0.7778, 0.2226, 0.8333, 0.4199, 0.8333, 0.4857, 0.7778, 0.4857, 0.7778, 0.4199, 0.75, 0.02535, 0.7778, 0.09111, 0.7222, 0.09111, 0.7778, 0.683, 0.7778, 0.7488, 0.7222, 0.7488, 0.7222, 0.683, 0.7778, 0.2226, 0.7778, 0.2884, 0.7222, 0.2884, 0.7222, 0.2226, 0.7778, 0.4199, 0.7778, 0.4857, 0.7222, 0.4857, 0.7222, 0.4199, 0.7778, 0.6172, 0.7778, 0.683, 0.7222, 0.683, 0.7222, 0.6172, 0.7778, 0.1569, 0.7778, 0.2226, 0.7222, 0.2226, 0.7222, 0.1569, 0.7778, 0.3542, 0.7778, 0.4199, 0.7222, 0.4199, 0.7222, 0.3542, 0.7778, 0.5515, 0.7778, 0.6172, 0.7222, 0.6172, 0.7222, 0.5515, 0.7778, 0.09111, 0.7778, 0.1569, 0.7222, 0.1569, 0.7222, 0.09111, 0.7778, 0.7488, 0.75, 0.8145, 0.7222, 0.7488, 0.7778, 0.2884, 0.7778, 0.3542, 0.7222, 0.3542, 0.7222, 0.2884, 0.7778, 0.4857, 0.7778, 0.5515, 0.7222, 0.5515, 0.7222, 0.4857, 0.3138, 0.8973, 0.3138, 0.8732, 0.283, 0.8732, 0.283, 0.8973, 0.283, 0.8973, 0.283, 0.8732, 0.2213, 0.8732, 0.2213, 0.8973, 0.5734, 0.8973, 0.5734, 0.8732, 0.4766, 0.8732, 0.4766, 0.8973, 0.4766, 0.8973, 0.4766, 0.8732, 0.4372, 0.8732, 0.4372, 0.8973, 0.4372, 0.8973, 0.4372, 0.8732, 0.4102, 0.8732, 0.4102, 0.8973, 0.4102, 0.8973, 0.4102, 0.8732, 0.386, 0.8732, 0.386, 0.8973, 0.386, 0.8973, 0.386, 0.8732, 0.3626, 0.8732, 0.3626, 0.8973, 0.3626, 0.8973, 0.3626, 0.8732, 0.339, 0.8732, 0.339, 0.8973, 0.339, 0.8973, 0.339, 0.8732, 0.3138, 0.8732, 0.3138, 0.8973, 0.339, 0.8973, 0.3138, 0.8973, 0.2904, 0.9171, 0.3258, 0.9186, 0.2509, 0.9157, 0.2047, 0.9149, 0.199, 0.9409, 0.2256, 0.9413, 0.3626, 0.8973, 0.339, 0.8973, 0.3258, 0.9186, 0.36, 0.9194, 0.386, 0.8973, 0.3626, 0.8973, 0.36, 0.9194, 0.394, 0.9191, 0.4102, 0.8973, 0.386, 0.8973, 0.394, 0.9191, 0.4285, 0.9179, 0.4372, 0.8973, 0.4102, 0.8973, 0.4285, 0.9179, 0.4656, 0.9164, 0.4766, 0.8973, 0.4372, 0.8973, 0.4656, 0.9164, 0.5083, 0.9152, 0.3138, 0.8973, 0.283, 0.8973, 0.2509, 0.9157, 0.2904, 0.9171, 0.5734, 0.8973, 0.4766, 0.8973, 0.5083, 0.9152, 0.5568, 0.9149, 0.283, 0.8973, 0.2213, 0.8973, 0.2047, 0.9149, 0.2509, 0.9157, 0.2546, 0.9419, 0.2256, 0.9413, 0.2184, 0.9706, 0.2393, 0.9723, 0.3258, 0.9186, 0.2904, 0.9171, 0.2546, 0.9419, 0.2907, 0.9425, 0.4285, 0.9179, 0.394, 0.9191, 0.4213, 0.9428, 0.4658, 0.9422, 0.5568, 0.9149, 0.5083, 0.9152, 0.5247, 0.9411, 0.551, 0.9409, 0.394, 0.9191, 0.36, 0.9194, 0.3491, 0.9429, 0.4213, 0.9428, 0.5083, 0.9152, 0.4656, 0.9164, 0.4973, 0.9416, 0.5247, 0.9411, 0.2904, 0.9171, 0.2509, 0.9157, 0.2256, 0.9413, 0.2546, 0.9419, 0.36, 0.9194, 0.3258, 0.9186, 0.2907, 0.9425, 0.3491, 0.9429, 0.4656, 0.9164, 0.4285, 0.9179, 0.4658, 0.9422, 0.4973, 0.9416, 0.7053, 0.9607, 0.7156, 0.957, 0.721, 0.9475, 0.7191, 0.9368, 0.7108, 0.9298, 0.6999, 0.9298, 0.6916, 0.9368, 0.6897, 0.9475, 0.6951, 0.957, 0.3491, 0.9429, 0.2907, 0.9425, 0.2615, 0.9739, 0.3012, 0.9748, 0.4973, 0.9416, 0.4658, 0.9422, 0.4868, 0.9731, 0.5081, 0.9714, 0.2256, 0.9413, 0.199, 0.9409, 0.1976, 0.9697, 0.2184, 0.9706, 0.2907, 0.9425, 0.2546, 0.9419, 0.2393, 0.9723, 0.2615, 0.9739, 0.4658, 0.9422, 0.4213, 0.9428, 0.462, 0.9745, 0.4868, 0.9731, 0.551, 0.9409, 0.5247, 0.9411, 0.5289, 0.97, 0.5497, 0.9697, 0.4213, 0.9428, 0.3491, 0.9429, 0.3012, 0.9748, 0.462, 0.9745, 0.5247, 0.9411, 0.4973, 0.9416, 0.5081, 0.9714, 0.5289, 0.97])
me_sphere_001.materials.append(mat_apple_flesh)
me_sphere_001.use_remesh_fix_poles = True
me_sphere_001.use_remesh_preserve_attributes = False
me_sphere_001.update()

# ---- objects
ob_reference_img = bpy.data.objects.new('reference img', None)
ob_sphere = bpy.data.objects.new('Sphere', me_sphere)
ob_reference_img_001 = bpy.data.objects.new('reference img.001', None)
ob_apple = bpy.data.objects.new('apple', me_sphere_001)

# ---- transforms, parenting, visibility, modifiers, constraints
ob_reference_img.location = (0.0, 0.0, 0.1888)
ob_reference_img.rotation_euler = (1.571, -0.0, 0.0)
ob_reference_img.empty_display_type = 'IMAGE'
ob_reference_img.empty_display_size = 5.0
ob_sphere.location = (0.0, 0.0, 0.0)
ob_reference_img_001.location = (0.0, 0.0, 0.1888)
ob_reference_img_001.rotation_euler = (1.571, -0.0, 1.571)
ob_reference_img_001.empty_display_type = 'IMAGE'
ob_reference_img_001.empty_display_size = 5.0
ob_apple.location = (0.0, 0.0, 0.0)

# ---- collection membership
scene.collection.objects.link(ob_reference_img)
scene.collection.objects.link(ob_sphere)
scene.collection.objects.link(ob_reference_img_001)
scene.collection.objects.link(ob_apple)

# ---- scene / render settings (as saved in the file)
scene.frame_start = 1; scene.frame_end = 250; scene.frame_set(1)
scene.render.engine = 'BLENDER_EEVEE_NEXT'
scene.cycles.sampling_pattern = 'TABULATED_SOBOL'
scene.cycles.use_light_tree = False
scene.view_settings.view_transform = 'Filmic'
bpy.context.view_layer.update()

# ---- added for rendering (the .blend has no active camera and no usable light): camera, sun
cam_auto = bpy.data.cameras.new('AutoCamera')
cam_auto.lens = 50.0
cam_auto.sensor_width = 36.0
cam_auto.clip_end = 1000.0
ob_auto_camera = bpy.data.objects.new('AutoCamera', cam_auto)
scene.collection.objects.link(ob_auto_camera)
ob_auto_camera.location = (3.87, -4.64266, 3.2884)
ob_auto_camera.rotation_euler = (1.09748, -7.21219e-08, 0.694738)
scene.camera = ob_auto_camera
light_auto_sun = bpy.data.lights.new('AutoSun', 'SUN')
light_auto_sun.energy = 3.0
light_auto_sun.angle = 0.0523599
ob_auto_sun = bpy.data.objects.new('AutoSun', light_auto_sun)
scene.collection.objects.link(ob_auto_sun)
ob_auto_sun.rotation_euler = (0.872665, 0.174533, 0.523599)
bpy.context.view_layer.update()
